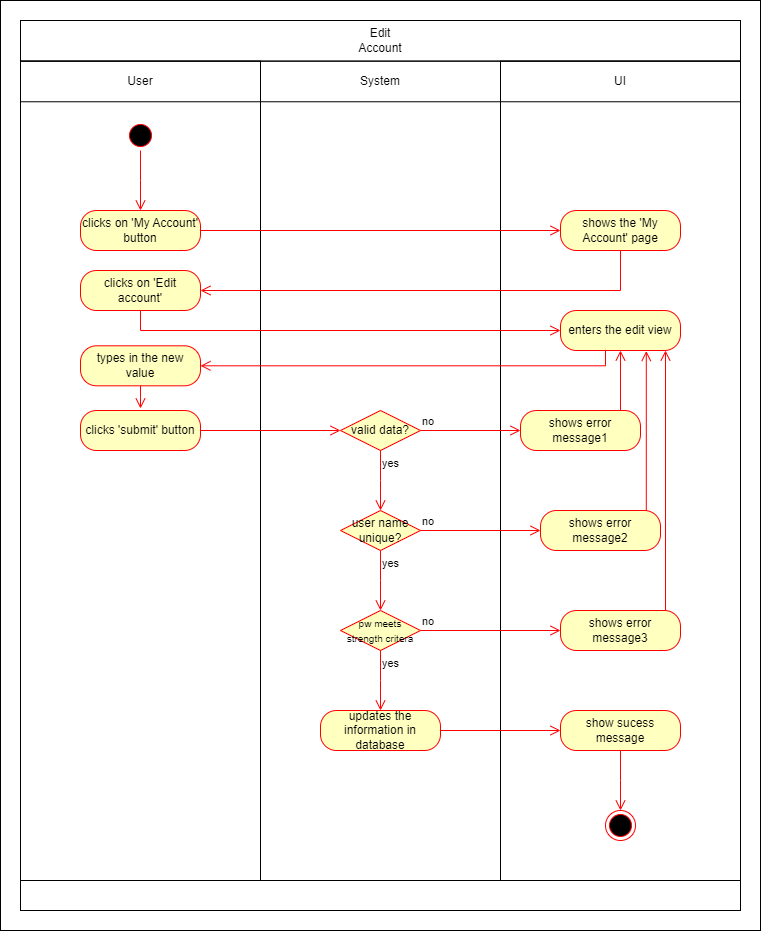

The diagram above was exported from draw.io. Its source (the exported page's mxGraphModel, read from the mxfile embedded in the PNG):
<mxGraphModel dx="2074" dy="1106" grid="1" gridSize="10" guides="1" tooltips="1" connect="1" arrows="1" fold="1" page="1" pageScale="1" pageWidth="827" pageHeight="1169" math="0" shadow="0">
  <root>
    <mxCell id="0" />
    <mxCell id="1" parent="0" />
    <mxCell id="tk-ijv8J3oadbOhYogbU-1" value="" style="rounded=0;whiteSpace=wrap;html=1;" vertex="1" parent="1">
      <mxGeometry x="20" y="20" width="760" height="930" as="geometry" />
    </mxCell>
    <mxCell id="d5fniJPz7Pywu2Ahcyc5-20" value="" style="group" parent="1" vertex="1" connectable="0">
      <mxGeometry x="40" y="40" width="720" height="890" as="geometry" />
    </mxCell>
    <mxCell id="d5fniJPz7Pywu2Ahcyc5-7" value="" style="rounded=0;whiteSpace=wrap;html=1;fillColor=none;" parent="d5fniJPz7Pywu2Ahcyc5-20" vertex="1">
      <mxGeometry y="40.63" width="240" height="819.37" as="geometry" />
    </mxCell>
    <mxCell id="d5fniJPz7Pywu2Ahcyc5-9" value="" style="rounded=0;whiteSpace=wrap;html=1;fillColor=none;" parent="d5fniJPz7Pywu2Ahcyc5-20" vertex="1">
      <mxGeometry x="480" y="40.63" width="240" height="819.37" as="geometry" />
    </mxCell>
    <mxCell id="d5fniJPz7Pywu2Ahcyc5-11" value="" style="rounded=0;whiteSpace=wrap;html=1;fillColor=none;" parent="d5fniJPz7Pywu2Ahcyc5-20" vertex="1">
      <mxGeometry y="860" width="720" height="30" as="geometry" />
    </mxCell>
    <mxCell id="d5fniJPz7Pywu2Ahcyc5-19" value="" style="group" parent="d5fniJPz7Pywu2Ahcyc5-20" vertex="1" connectable="0">
      <mxGeometry width="720" height="81.25" as="geometry" />
    </mxCell>
    <mxCell id="d5fniJPz7Pywu2Ahcyc5-6" value="" style="rounded=0;whiteSpace=wrap;html=1;fillColor=none;" parent="d5fniJPz7Pywu2Ahcyc5-19" vertex="1">
      <mxGeometry width="720" height="40.625" as="geometry" />
    </mxCell>
    <mxCell id="d5fniJPz7Pywu2Ahcyc5-10" value="System" style="rounded=0;whiteSpace=wrap;html=1;fillColor=none;" parent="d5fniJPz7Pywu2Ahcyc5-19" vertex="1">
      <mxGeometry y="40.625" width="720" height="40.625" as="geometry" />
    </mxCell>
    <mxCell id="d5fniJPz7Pywu2Ahcyc5-12" value="Edit Account" style="text;html=1;align=center;verticalAlign=middle;whiteSpace=wrap;rounded=0;" parent="d5fniJPz7Pywu2Ahcyc5-19" vertex="1">
      <mxGeometry x="330" y="5.078125" width="60" height="30.46875" as="geometry" />
    </mxCell>
    <mxCell id="d5fniJPz7Pywu2Ahcyc5-13" value="User" style="text;html=1;align=center;verticalAlign=middle;whiteSpace=wrap;rounded=0;" parent="d5fniJPz7Pywu2Ahcyc5-19" vertex="1">
      <mxGeometry x="90" y="45.703125" width="60" height="30.46875" as="geometry" />
    </mxCell>
    <mxCell id="d5fniJPz7Pywu2Ahcyc5-14" value="UI" style="text;html=1;align=center;verticalAlign=middle;whiteSpace=wrap;rounded=0;" parent="d5fniJPz7Pywu2Ahcyc5-19" vertex="1">
      <mxGeometry x="570" y="45.703125" width="60" height="30.46875" as="geometry" />
    </mxCell>
    <mxCell id="d5fniJPz7Pywu2Ahcyc5-21" value="" style="ellipse;html=1;shape=startState;fillColor=#000000;strokeColor=#ff0000;" parent="d5fniJPz7Pywu2Ahcyc5-20" vertex="1">
      <mxGeometry x="105" y="100" width="30" height="30" as="geometry" />
    </mxCell>
    <mxCell id="d5fniJPz7Pywu2Ahcyc5-22" value="" style="edgeStyle=orthogonalEdgeStyle;html=1;verticalAlign=bottom;endArrow=open;endSize=8;strokeColor=#ff0000;rounded=0;" parent="d5fniJPz7Pywu2Ahcyc5-20" source="d5fniJPz7Pywu2Ahcyc5-21" edge="1">
      <mxGeometry relative="1" as="geometry">
        <mxPoint x="120" y="190" as="targetPoint" />
      </mxGeometry>
    </mxCell>
    <mxCell id="d5fniJPz7Pywu2Ahcyc5-23" value="clicks on 'My Account' button" style="rounded=1;whiteSpace=wrap;html=1;arcSize=40;fontColor=#000000;fillColor=#ffffc0;strokeColor=#ff0000;" parent="d5fniJPz7Pywu2Ahcyc5-20" vertex="1">
      <mxGeometry x="60" y="190" width="120" height="40" as="geometry" />
    </mxCell>
    <mxCell id="d5fniJPz7Pywu2Ahcyc5-24" value="" style="edgeStyle=orthogonalEdgeStyle;html=1;verticalAlign=bottom;endArrow=open;endSize=8;strokeColor=#ff0000;rounded=0;exitX=1;exitY=0.5;exitDx=0;exitDy=0;entryX=0;entryY=0.5;entryDx=0;entryDy=0;" parent="d5fniJPz7Pywu2Ahcyc5-20" source="d5fniJPz7Pywu2Ahcyc5-23" target="d5fniJPz7Pywu2Ahcyc5-25" edge="1">
      <mxGeometry relative="1" as="geometry">
        <mxPoint x="120" y="290" as="targetPoint" />
      </mxGeometry>
    </mxCell>
    <mxCell id="d5fniJPz7Pywu2Ahcyc5-25" value="shows the 'My Account' page" style="rounded=1;whiteSpace=wrap;html=1;arcSize=40;fontColor=#000000;fillColor=#ffffc0;strokeColor=#ff0000;" parent="d5fniJPz7Pywu2Ahcyc5-20" vertex="1">
      <mxGeometry x="540" y="190" width="120" height="40" as="geometry" />
    </mxCell>
    <mxCell id="d5fniJPz7Pywu2Ahcyc5-26" value="" style="edgeStyle=orthogonalEdgeStyle;html=1;verticalAlign=bottom;endArrow=open;endSize=8;strokeColor=#ff0000;rounded=0;entryX=1;entryY=0.5;entryDx=0;entryDy=0;exitX=0.5;exitY=1;exitDx=0;exitDy=0;" parent="d5fniJPz7Pywu2Ahcyc5-20" source="d5fniJPz7Pywu2Ahcyc5-25" target="d5fniJPz7Pywu2Ahcyc5-27" edge="1">
      <mxGeometry relative="1" as="geometry">
        <mxPoint x="210" y="329.9999999999999" as="targetPoint" />
        <mxPoint x="570" y="270.0000000000001" as="sourcePoint" />
        <Array as="points">
          <mxPoint x="600" y="270" />
        </Array>
      </mxGeometry>
    </mxCell>
    <mxCell id="d5fniJPz7Pywu2Ahcyc5-27" value="clicks on 'Edit account'" style="rounded=1;whiteSpace=wrap;html=1;arcSize=40;fontColor=#000000;fillColor=#ffffc0;strokeColor=#ff0000;" parent="d5fniJPz7Pywu2Ahcyc5-20" vertex="1">
      <mxGeometry x="60" y="250" width="120" height="40" as="geometry" />
    </mxCell>
    <mxCell id="d5fniJPz7Pywu2Ahcyc5-28" value="" style="edgeStyle=orthogonalEdgeStyle;html=1;verticalAlign=bottom;endArrow=open;endSize=8;strokeColor=#ff0000;rounded=0;entryX=0;entryY=0.5;entryDx=0;entryDy=0;" parent="d5fniJPz7Pywu2Ahcyc5-20" source="d5fniJPz7Pywu2Ahcyc5-27" target="d5fniJPz7Pywu2Ahcyc5-29" edge="1">
      <mxGeometry relative="1" as="geometry">
        <mxPoint x="120" y="350" as="targetPoint" />
        <Array as="points">
          <mxPoint x="120" y="310" />
        </Array>
      </mxGeometry>
    </mxCell>
    <mxCell id="d5fniJPz7Pywu2Ahcyc5-29" value="enters the edit view" style="rounded=1;whiteSpace=wrap;html=1;arcSize=40;fontColor=#000000;fillColor=#ffffc0;strokeColor=#ff0000;" parent="d5fniJPz7Pywu2Ahcyc5-20" vertex="1">
      <mxGeometry x="540" y="290" width="120" height="40" as="geometry" />
    </mxCell>
    <mxCell id="d5fniJPz7Pywu2Ahcyc5-30" value="" style="edgeStyle=orthogonalEdgeStyle;html=1;verticalAlign=bottom;endArrow=open;endSize=8;strokeColor=#ff0000;rounded=0;exitX=0.375;exitY=0.983;exitDx=0;exitDy=0;entryX=1;entryY=0.5;entryDx=0;entryDy=0;exitPerimeter=0;" parent="d5fniJPz7Pywu2Ahcyc5-20" source="d5fniJPz7Pywu2Ahcyc5-29" target="d5fniJPz7Pywu2Ahcyc5-31" edge="1">
      <mxGeometry relative="1" as="geometry">
        <mxPoint x="600" y="410" as="targetPoint" />
      </mxGeometry>
    </mxCell>
    <mxCell id="d5fniJPz7Pywu2Ahcyc5-31" value="types in the new value" style="rounded=1;whiteSpace=wrap;html=1;arcSize=40;fontColor=#000000;fillColor=#ffffc0;strokeColor=#ff0000;" parent="d5fniJPz7Pywu2Ahcyc5-20" vertex="1">
      <mxGeometry x="60" y="325.31" width="120" height="40" as="geometry" />
    </mxCell>
    <mxCell id="d5fniJPz7Pywu2Ahcyc5-32" value="" style="edgeStyle=orthogonalEdgeStyle;html=1;verticalAlign=bottom;endArrow=open;endSize=8;strokeColor=#ff0000;rounded=0;" parent="d5fniJPz7Pywu2Ahcyc5-20" source="d5fniJPz7Pywu2Ahcyc5-31" edge="1">
      <mxGeometry relative="1" as="geometry">
        <mxPoint x="120" y="388" as="targetPoint" />
      </mxGeometry>
    </mxCell>
    <mxCell id="d5fniJPz7Pywu2Ahcyc5-34" value="clicks 'submit' button" style="rounded=1;whiteSpace=wrap;html=1;arcSize=40;fontColor=#000000;fillColor=#ffffc0;strokeColor=#ff0000;" parent="d5fniJPz7Pywu2Ahcyc5-20" vertex="1">
      <mxGeometry x="60" y="390" width="120" height="40" as="geometry" />
    </mxCell>
    <mxCell id="d5fniJPz7Pywu2Ahcyc5-50" value="valid data?" style="rhombus;whiteSpace=wrap;html=1;fontColor=#000000;fillColor=#ffffc0;strokeColor=#ff0000;" parent="d5fniJPz7Pywu2Ahcyc5-20" vertex="1">
      <mxGeometry x="320" y="390" width="80" height="40" as="geometry" />
    </mxCell>
    <mxCell id="d5fniJPz7Pywu2Ahcyc5-51" value="no" style="edgeStyle=orthogonalEdgeStyle;html=1;align=left;verticalAlign=bottom;endArrow=open;endSize=8;strokeColor=#ff0000;rounded=0;entryX=0;entryY=0.5;entryDx=0;entryDy=0;" parent="d5fniJPz7Pywu2Ahcyc5-20" source="d5fniJPz7Pywu2Ahcyc5-50" target="d5fniJPz7Pywu2Ahcyc5-58" edge="1">
      <mxGeometry x="-1" relative="1" as="geometry">
        <mxPoint x="500" y="410" as="targetPoint" />
      </mxGeometry>
    </mxCell>
    <mxCell id="d5fniJPz7Pywu2Ahcyc5-52" value="yes" style="edgeStyle=orthogonalEdgeStyle;html=1;align=left;verticalAlign=top;endArrow=open;endSize=8;strokeColor=#ff0000;rounded=0;" parent="d5fniJPz7Pywu2Ahcyc5-20" source="d5fniJPz7Pywu2Ahcyc5-50" edge="1">
      <mxGeometry x="-1" relative="1" as="geometry">
        <mxPoint x="360" y="490" as="targetPoint" />
      </mxGeometry>
    </mxCell>
    <mxCell id="d5fniJPz7Pywu2Ahcyc5-54" value="" style="edgeStyle=orthogonalEdgeStyle;html=1;verticalAlign=bottom;endArrow=open;endSize=8;strokeColor=#ff0000;rounded=0;exitX=1;exitY=0.5;exitDx=0;exitDy=0;entryX=0;entryY=0.5;entryDx=0;entryDy=0;" parent="d5fniJPz7Pywu2Ahcyc5-20" source="d5fniJPz7Pywu2Ahcyc5-34" target="d5fniJPz7Pywu2Ahcyc5-50" edge="1">
      <mxGeometry relative="1" as="geometry">
        <mxPoint x="550" y="220" as="targetPoint" />
        <mxPoint x="190" y="220" as="sourcePoint" />
      </mxGeometry>
    </mxCell>
    <mxCell id="d5fniJPz7Pywu2Ahcyc5-58" value="shows error message1" style="rounded=1;whiteSpace=wrap;html=1;arcSize=40;fontColor=#000000;fillColor=#ffffc0;strokeColor=#ff0000;" parent="d5fniJPz7Pywu2Ahcyc5-20" vertex="1">
      <mxGeometry x="500" y="390" width="120" height="40" as="geometry" />
    </mxCell>
    <mxCell id="d5fniJPz7Pywu2Ahcyc5-59" value="" style="edgeStyle=orthogonalEdgeStyle;html=1;verticalAlign=bottom;endArrow=open;endSize=8;strokeColor=#ff0000;rounded=0;" parent="d5fniJPz7Pywu2Ahcyc5-20" edge="1">
      <mxGeometry relative="1" as="geometry">
        <mxPoint x="600" y="330" as="targetPoint" />
        <mxPoint x="600" y="390" as="sourcePoint" />
        <Array as="points" />
      </mxGeometry>
    </mxCell>
    <mxCell id="d5fniJPz7Pywu2Ahcyc5-62" value="user name unique?" style="rhombus;whiteSpace=wrap;html=1;fontColor=#000000;fillColor=#ffffc0;strokeColor=#ff0000;" parent="d5fniJPz7Pywu2Ahcyc5-20" vertex="1">
      <mxGeometry x="320" y="490" width="80" height="40" as="geometry" />
    </mxCell>
    <mxCell id="d5fniJPz7Pywu2Ahcyc5-63" value="no" style="edgeStyle=orthogonalEdgeStyle;html=1;align=left;verticalAlign=bottom;endArrow=open;endSize=8;strokeColor=#ff0000;rounded=0;entryX=0;entryY=0.5;entryDx=0;entryDy=0;" parent="d5fniJPz7Pywu2Ahcyc5-20" source="d5fniJPz7Pywu2Ahcyc5-62" target="d5fniJPz7Pywu2Ahcyc5-65" edge="1">
      <mxGeometry x="-1" relative="1" as="geometry">
        <mxPoint x="500" y="510" as="targetPoint" />
      </mxGeometry>
    </mxCell>
    <mxCell id="d5fniJPz7Pywu2Ahcyc5-64" value="yes" style="edgeStyle=orthogonalEdgeStyle;html=1;align=left;verticalAlign=top;endArrow=open;endSize=8;strokeColor=#ff0000;rounded=0;" parent="d5fniJPz7Pywu2Ahcyc5-20" source="d5fniJPz7Pywu2Ahcyc5-62" edge="1">
      <mxGeometry x="-1" relative="1" as="geometry">
        <mxPoint x="360" y="590" as="targetPoint" />
      </mxGeometry>
    </mxCell>
    <mxCell id="d5fniJPz7Pywu2Ahcyc5-65" value="shows error message2" style="rounded=1;whiteSpace=wrap;html=1;arcSize=40;fontColor=#000000;fillColor=#ffffc0;strokeColor=#ff0000;" parent="d5fniJPz7Pywu2Ahcyc5-20" vertex="1">
      <mxGeometry x="520" y="490" width="120" height="40" as="geometry" />
    </mxCell>
    <mxCell id="d5fniJPz7Pywu2Ahcyc5-66" value="" style="edgeStyle=orthogonalEdgeStyle;html=1;verticalAlign=bottom;endArrow=open;endSize=8;strokeColor=#ff0000;rounded=0;exitX=0.792;exitY=0;exitDx=0;exitDy=0;exitPerimeter=0;entryX=0.715;entryY=1.013;entryDx=0;entryDy=0;entryPerimeter=0;" parent="d5fniJPz7Pywu2Ahcyc5-20" source="d5fniJPz7Pywu2Ahcyc5-65" target="d5fniJPz7Pywu2Ahcyc5-29" edge="1">
      <mxGeometry relative="1" as="geometry">
        <mxPoint x="620" y="340" as="targetPoint" />
        <mxPoint x="620" y="399" as="sourcePoint" />
        <Array as="points">
          <mxPoint x="626" y="490" />
        </Array>
      </mxGeometry>
    </mxCell>
    <mxCell id="d5fniJPz7Pywu2Ahcyc5-67" value="&lt;font style=&quot;font-size: 10px;&quot;&gt;pw meets strength critera&lt;/font&gt;" style="rhombus;whiteSpace=wrap;html=1;fontColor=#000000;fillColor=#ffffc0;strokeColor=#ff0000;" parent="d5fniJPz7Pywu2Ahcyc5-20" vertex="1">
      <mxGeometry x="320" y="590" width="80" height="40" as="geometry" />
    </mxCell>
    <mxCell id="d5fniJPz7Pywu2Ahcyc5-68" value="no" style="edgeStyle=orthogonalEdgeStyle;html=1;align=left;verticalAlign=bottom;endArrow=open;endSize=8;strokeColor=#ff0000;rounded=0;entryX=0;entryY=0.5;entryDx=0;entryDy=0;" parent="d5fniJPz7Pywu2Ahcyc5-20" source="d5fniJPz7Pywu2Ahcyc5-67" target="d5fniJPz7Pywu2Ahcyc5-70" edge="1">
      <mxGeometry x="-1" relative="1" as="geometry">
        <mxPoint x="500" y="610" as="targetPoint" />
      </mxGeometry>
    </mxCell>
    <mxCell id="d5fniJPz7Pywu2Ahcyc5-69" value="yes" style="edgeStyle=orthogonalEdgeStyle;html=1;align=left;verticalAlign=top;endArrow=open;endSize=8;strokeColor=#ff0000;rounded=0;" parent="d5fniJPz7Pywu2Ahcyc5-20" source="d5fniJPz7Pywu2Ahcyc5-67" edge="1">
      <mxGeometry x="-1" relative="1" as="geometry">
        <mxPoint x="360" y="690" as="targetPoint" />
      </mxGeometry>
    </mxCell>
    <mxCell id="d5fniJPz7Pywu2Ahcyc5-70" value="shows error message3" style="rounded=1;whiteSpace=wrap;html=1;arcSize=40;fontColor=#000000;fillColor=#ffffc0;strokeColor=#ff0000;" parent="d5fniJPz7Pywu2Ahcyc5-20" vertex="1">
      <mxGeometry x="540" y="590" width="120" height="40" as="geometry" />
    </mxCell>
    <mxCell id="d5fniJPz7Pywu2Ahcyc5-71" value="" style="edgeStyle=orthogonalEdgeStyle;html=1;verticalAlign=bottom;endArrow=open;endSize=8;strokeColor=#ff0000;rounded=0;exitX=0.806;exitY=0.006;exitDx=0;exitDy=0;exitPerimeter=0;" parent="d5fniJPz7Pywu2Ahcyc5-20" edge="1">
      <mxGeometry relative="1" as="geometry">
        <mxPoint x="645" y="330" as="targetPoint" />
        <mxPoint x="640" y="590" as="sourcePoint" />
        <Array as="points">
          <mxPoint x="645.28" y="589.76" />
          <mxPoint x="645.28" y="330.76" />
        </Array>
      </mxGeometry>
    </mxCell>
    <mxCell id="d5fniJPz7Pywu2Ahcyc5-72" value="updates the information in database" style="rounded=1;whiteSpace=wrap;html=1;arcSize=40;fontColor=#000000;fillColor=#ffffc0;strokeColor=#ff0000;" parent="d5fniJPz7Pywu2Ahcyc5-20" vertex="1">
      <mxGeometry x="300" y="690" width="120" height="40" as="geometry" />
    </mxCell>
    <mxCell id="d5fniJPz7Pywu2Ahcyc5-73" value="" style="edgeStyle=orthogonalEdgeStyle;html=1;verticalAlign=bottom;endArrow=open;endSize=8;strokeColor=#ff0000;rounded=0;exitX=1;exitY=0.5;exitDx=0;exitDy=0;entryX=0;entryY=0.5;entryDx=0;entryDy=0;" parent="d5fniJPz7Pywu2Ahcyc5-20" source="d5fniJPz7Pywu2Ahcyc5-72" target="d5fniJPz7Pywu2Ahcyc5-74" edge="1">
      <mxGeometry relative="1" as="geometry">
        <mxPoint x="360" y="790" as="targetPoint" />
      </mxGeometry>
    </mxCell>
    <mxCell id="d5fniJPz7Pywu2Ahcyc5-74" value="show sucess message" style="rounded=1;whiteSpace=wrap;html=1;arcSize=40;fontColor=#000000;fillColor=#ffffc0;strokeColor=#ff0000;" parent="d5fniJPz7Pywu2Ahcyc5-20" vertex="1">
      <mxGeometry x="540" y="690" width="120" height="40" as="geometry" />
    </mxCell>
    <mxCell id="d5fniJPz7Pywu2Ahcyc5-75" value="" style="edgeStyle=orthogonalEdgeStyle;html=1;verticalAlign=bottom;endArrow=open;endSize=8;strokeColor=#ff0000;rounded=0;" parent="d5fniJPz7Pywu2Ahcyc5-20" source="d5fniJPz7Pywu2Ahcyc5-74" edge="1">
      <mxGeometry relative="1" as="geometry">
        <mxPoint x="600" y="790" as="targetPoint" />
      </mxGeometry>
    </mxCell>
    <mxCell id="d5fniJPz7Pywu2Ahcyc5-76" value="" style="ellipse;html=1;shape=endState;fillColor=#000000;strokeColor=#ff0000;" parent="d5fniJPz7Pywu2Ahcyc5-20" vertex="1">
      <mxGeometry x="585" y="790" width="30" height="30" as="geometry" />
    </mxCell>
  </root>
</mxGraphModel>